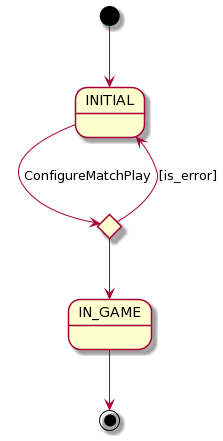

The diagram above was rendered by PlantUML. Its source (embedded in the PNG):
@startuml
state INITIAL
state IN_GAME
state if_error <<choice>>

[*] --> INITIAL
INITIAL --> if_error: ConfigureMatchPlay
if_error --> IN_GAME
if_error --> INITIAL: [is_error]
IN_GAME --> [*]
@enduml